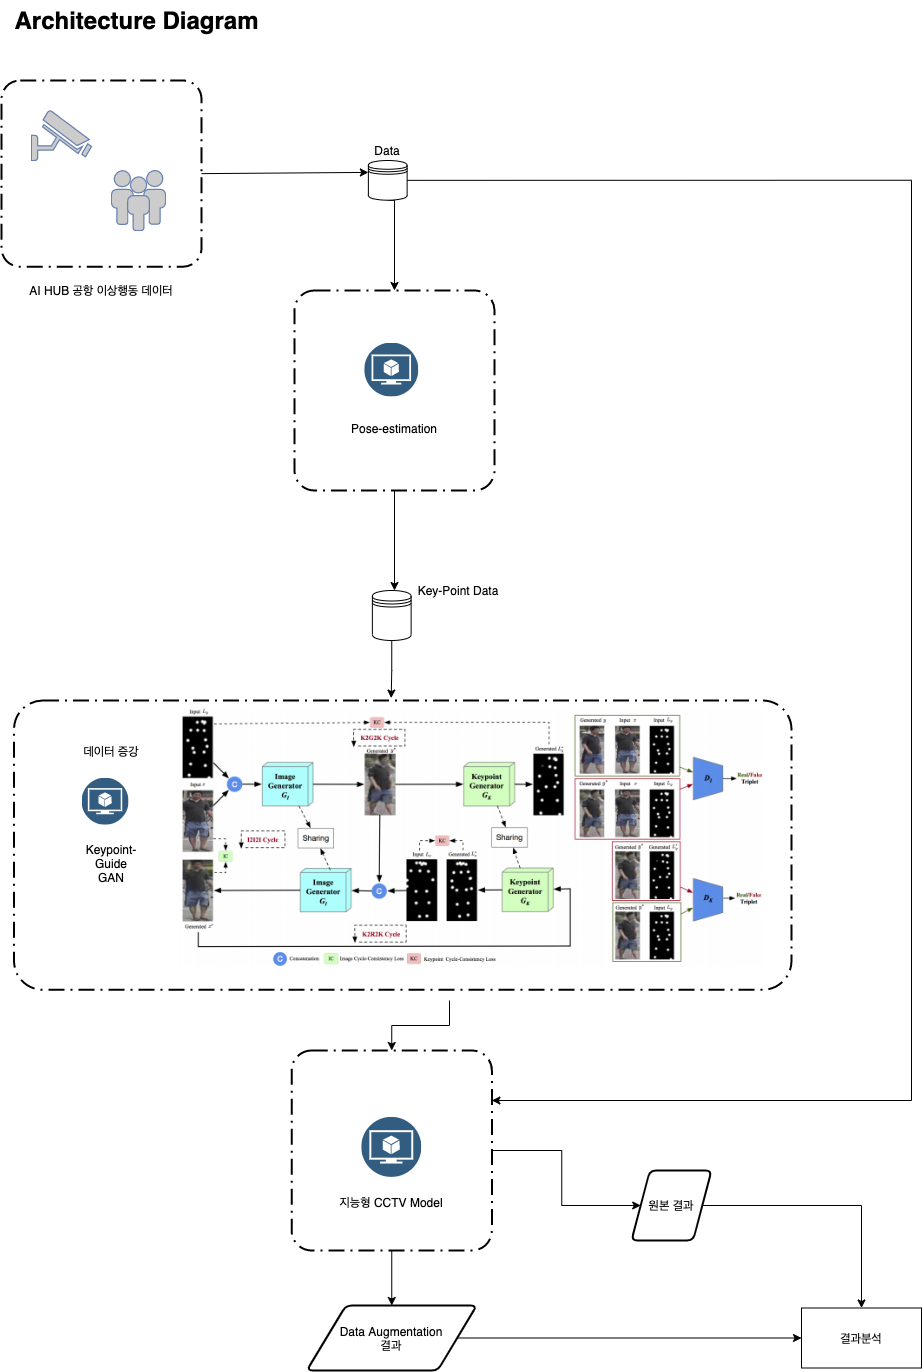

The diagram above was exported from draw.io. Its source (the exported page's mxGraphModel, read from the mxfile embedded in the PNG):
<mxGraphModel dx="2875" dy="2068" grid="1" gridSize="10" guides="1" tooltips="1" connect="1" arrows="1" fold="1" page="1" pageScale="1" pageWidth="583" pageHeight="827" background="#FFFFFF" math="0" shadow="0">
  <root>
    <mxCell id="0" />
    <mxCell id="1" parent="0" />
    <mxCell id="rxWp5QpNsp95NJa4nVqs-2" value="Architecture Diagram" style="text;strokeColor=none;fillColor=none;html=1;fontSize=24;fontStyle=1;verticalAlign=middle;align=center;" vertex="1" parent="1">
      <mxGeometry x="110" y="150" width="270" height="40" as="geometry" />
    </mxCell>
    <mxCell id="rxWp5QpNsp95NJa4nVqs-9" value="" style="fontColor=#0066CC;verticalAlign=top;verticalLabelPosition=bottom;labelPosition=center;align=center;html=1;outlineConnect=0;fillColor=#CCCCCC;strokeColor=#6881B3;gradientColor=none;gradientDirection=north;strokeWidth=2;shape=mxgraph.networks.security_camera;" vertex="1" parent="1">
      <mxGeometry x="140" y="260" width="60" height="50" as="geometry" />
    </mxCell>
    <mxCell id="rxWp5QpNsp95NJa4nVqs-10" value="" style="fontColor=#0066CC;verticalAlign=top;verticalLabelPosition=bottom;labelPosition=center;align=center;html=1;outlineConnect=0;fillColor=#CCCCCC;strokeColor=#6881B3;gradientColor=none;gradientDirection=north;strokeWidth=2;shape=mxgraph.networks.users;" vertex="1" parent="1">
      <mxGeometry x="220" y="320" width="54" height="60" as="geometry" />
    </mxCell>
    <mxCell id="EJ6eiLFlW_vRjNAYooiy-1" value="" style="rounded=1;arcSize=10;dashed=1;fillColor=none;gradientColor=none;dashPattern=8 3 1 3;strokeWidth=2;" vertex="1" parent="1">
      <mxGeometry x="110" y="230" width="200" height="186.25" as="geometry" />
    </mxCell>
    <mxCell id="EJ6eiLFlW_vRjNAYooiy-2" value="AI HUB 공항 이상행동 데이터" style="text;html=1;strokeColor=none;fillColor=none;align=center;verticalAlign=middle;whiteSpace=wrap;rounded=0;" vertex="1" parent="1">
      <mxGeometry x="115" y="430" width="190" height="20" as="geometry" />
    </mxCell>
    <mxCell id="EJ6eiLFlW_vRjNAYooiy-3" value="" style="endArrow=classic;html=1;exitX=1;exitY=0.5;exitDx=0;exitDy=0;entryX=0;entryY=0.3;entryDx=0;entryDy=0;" edge="1" parent="1" source="EJ6eiLFlW_vRjNAYooiy-1" target="EJ6eiLFlW_vRjNAYooiy-46">
      <mxGeometry width="50" height="50" relative="1" as="geometry">
        <mxPoint x="500" y="500" as="sourcePoint" />
        <mxPoint x="350" y="323.12847826086954" as="targetPoint" />
      </mxGeometry>
    </mxCell>
    <mxCell id="EJ6eiLFlW_vRjNAYooiy-4" value="Data" style="text;html=1;strokeColor=none;fillColor=none;align=center;verticalAlign=middle;whiteSpace=wrap;rounded=0;" vertex="1" parent="1">
      <mxGeometry x="469.99" y="290" width="52.5" height="20" as="geometry" />
    </mxCell>
    <mxCell id="EJ6eiLFlW_vRjNAYooiy-86" style="edgeStyle=orthogonalEdgeStyle;rounded=0;orthogonalLoop=1;jettySize=auto;html=1;exitX=0.5;exitY=1;exitDx=0;exitDy=0;entryX=0.5;entryY=0;entryDx=0;entryDy=0;entryPerimeter=0;" edge="1" parent="1" source="EJ6eiLFlW_vRjNAYooiy-46" target="EJ6eiLFlW_vRjNAYooiy-34">
      <mxGeometry relative="1" as="geometry">
        <Array as="points">
          <mxPoint x="503" y="350" />
        </Array>
      </mxGeometry>
    </mxCell>
    <mxCell id="EJ6eiLFlW_vRjNAYooiy-94" style="edgeStyle=orthogonalEdgeStyle;rounded=0;orthogonalLoop=1;jettySize=auto;html=1;exitX=1;exitY=0.5;exitDx=0;exitDy=0;entryX=1;entryY=0.25;entryDx=0;entryDy=0;entryPerimeter=0;" edge="1" parent="1" source="EJ6eiLFlW_vRjNAYooiy-46" target="EJ6eiLFlW_vRjNAYooiy-12">
      <mxGeometry relative="1" as="geometry">
        <Array as="points">
          <mxPoint x="1020" y="330" />
          <mxPoint x="1020" y="1250" />
        </Array>
      </mxGeometry>
    </mxCell>
    <mxCell id="EJ6eiLFlW_vRjNAYooiy-46" value="" style="shape=datastore;whiteSpace=wrap;html=1;" vertex="1" parent="1">
      <mxGeometry x="476.87" y="310" width="38.75" height="39.69" as="geometry" />
    </mxCell>
    <mxCell id="EJ6eiLFlW_vRjNAYooiy-60" value="" style="group" vertex="1" connectable="0" parent="1">
      <mxGeometry x="400.1300000000001" y="1200" width="200.25" height="200" as="geometry" />
    </mxCell>
    <mxCell id="EJ6eiLFlW_vRjNAYooiy-5" value="지능형 CCTV Model" style="text;html=1;strokeColor=none;fillColor=none;align=center;verticalAlign=middle;whiteSpace=wrap;rounded=0;" vertex="1" parent="EJ6eiLFlW_vRjNAYooiy-60">
      <mxGeometry x="45.11999999999989" y="141.87" width="110" height="20" as="geometry" />
    </mxCell>
    <mxCell id="EJ6eiLFlW_vRjNAYooiy-8" value="" style="aspect=fixed;perimeter=ellipsePerimeter;html=1;align=center;shadow=0;dashed=0;fontColor=#4277BB;labelBackgroundColor=#ffffff;fontSize=12;spacingTop=3;image;image=img/lib/ibm/data/model.svg;" vertex="1" parent="EJ6eiLFlW_vRjNAYooiy-60">
      <mxGeometry x="70.11999999999989" y="66.87" width="60" height="60" as="geometry" />
    </mxCell>
    <mxCell id="EJ6eiLFlW_vRjNAYooiy-12" value="" style="points=[[0.25,0,0],[0.5,0,0],[0.75,0,0],[1,0.25,0],[1,0.5,0],[1,0.75,0],[0.75,1,0],[0.5,1,0],[0.25,1,0],[0,0.75,0],[0,0.5,0],[0,0.25,0]];rounded=1;arcSize=10;dashed=1;strokeColor=#000000;fillColor=none;gradientColor=none;dashPattern=8 3 1 3;strokeWidth=2;" vertex="1" parent="EJ6eiLFlW_vRjNAYooiy-60">
      <mxGeometry width="200.25" height="200" as="geometry" />
    </mxCell>
    <mxCell id="EJ6eiLFlW_vRjNAYooiy-77" style="edgeStyle=orthogonalEdgeStyle;rounded=0;orthogonalLoop=1;jettySize=auto;html=1;exitX=1;exitY=0.5;exitDx=0;exitDy=0;entryX=0.5;entryY=0;entryDx=0;entryDy=0;" edge="1" parent="1" source="EJ6eiLFlW_vRjNAYooiy-70" target="EJ6eiLFlW_vRjNAYooiy-76">
      <mxGeometry relative="1" as="geometry" />
    </mxCell>
    <mxCell id="EJ6eiLFlW_vRjNAYooiy-70" value="원본 결과" style="shape=parallelogram;html=1;strokeWidth=2;perimeter=parallelogramPerimeter;whiteSpace=wrap;rounded=1;arcSize=12;size=0.23;" vertex="1" parent="1">
      <mxGeometry x="740" y="1320" width="80" height="70" as="geometry" />
    </mxCell>
    <mxCell id="EJ6eiLFlW_vRjNAYooiy-96" style="edgeStyle=orthogonalEdgeStyle;rounded=0;orthogonalLoop=1;jettySize=auto;html=1;exitX=1;exitY=0.5;exitDx=0;exitDy=0;entryX=0;entryY=0.5;entryDx=0;entryDy=0;" edge="1" parent="1" source="EJ6eiLFlW_vRjNAYooiy-73" target="EJ6eiLFlW_vRjNAYooiy-76">
      <mxGeometry relative="1" as="geometry" />
    </mxCell>
    <mxCell id="EJ6eiLFlW_vRjNAYooiy-73" value="Data Augmentation&lt;br&gt;결과" style="shape=parallelogram;html=1;strokeWidth=2;perimeter=parallelogramPerimeter;whiteSpace=wrap;rounded=1;arcSize=12;size=0.23;" vertex="1" parent="1">
      <mxGeometry x="415.26" y="1455" width="170" height="65" as="geometry" />
    </mxCell>
    <mxCell id="EJ6eiLFlW_vRjNAYooiy-76" value="결과분석" style="rounded=0;whiteSpace=wrap;html=1;" vertex="1" parent="1">
      <mxGeometry x="910" y="1457.5" width="120" height="60" as="geometry" />
    </mxCell>
    <mxCell id="EJ6eiLFlW_vRjNAYooiy-88" style="edgeStyle=orthogonalEdgeStyle;rounded=0;orthogonalLoop=1;jettySize=auto;html=1;" edge="1" parent="1" source="EJ6eiLFlW_vRjNAYooiy-34">
      <mxGeometry relative="1" as="geometry">
        <mxPoint x="503" y="740" as="targetPoint" />
      </mxGeometry>
    </mxCell>
    <mxCell id="EJ6eiLFlW_vRjNAYooiy-26" value="" style="group" vertex="1" connectable="0" parent="1">
      <mxGeometry x="120" y="850" width="790" height="300" as="geometry" />
    </mxCell>
    <mxCell id="EJ6eiLFlW_vRjNAYooiy-17" value="" style="points=[[0.25,0,0],[0.5,0,0],[0.75,0,0],[1,0.25,0],[1,0.5,0],[1,0.75,0],[0.75,1,0],[0.5,1,0],[0.25,1,0],[0,0.75,0],[0,0.5,0],[0,0.25,0]];rounded=1;arcSize=10;dashed=1;strokeColor=#000000;fillColor=none;gradientColor=none;dashPattern=8 3 1 3;strokeWidth=2;" vertex="1" parent="EJ6eiLFlW_vRjNAYooiy-26">
      <mxGeometry x="2.5" width="777.5" height="289.2857142857143" as="geometry" />
    </mxCell>
    <mxCell id="EJ6eiLFlW_vRjNAYooiy-18" value="" style="aspect=fixed;perimeter=ellipsePerimeter;html=1;align=center;shadow=0;dashed=0;fontColor=#4277BB;labelBackgroundColor=#ffffff;fontSize=12;spacingTop=3;image;image=img/lib/ibm/data/model.svg;" vertex="1" parent="EJ6eiLFlW_vRjNAYooiy-26">
      <mxGeometry x="70.5" y="77.67857142857142" width="47.36329344590671" height="47.36329344590671" as="geometry" />
    </mxCell>
    <mxCell id="EJ6eiLFlW_vRjNAYooiy-19" value="Keypoint- Guide GAN" style="text;html=1;strokeColor=none;fillColor=none;align=center;verticalAlign=middle;whiteSpace=wrap;rounded=0;" vertex="1" parent="EJ6eiLFlW_vRjNAYooiy-26">
      <mxGeometry x="70" y="152.6785714285714" width="60" height="21.42857142857142" as="geometry" />
    </mxCell>
    <mxCell id="EJ6eiLFlW_vRjNAYooiy-22" value="데이터 증강" style="text;html=1;strokeColor=none;fillColor=none;align=center;verticalAlign=middle;whiteSpace=wrap;rounded=0;" vertex="1" parent="EJ6eiLFlW_vRjNAYooiy-26">
      <mxGeometry x="70" y="40.17857142857142" width="60" height="21.42857142857142" as="geometry" />
    </mxCell>
    <mxCell id="EJ6eiLFlW_vRjNAYooiy-51" value="&lt;meta charset=&quot;utf-8&quot;&gt;&lt;b style=&quot;font-weight: normal&quot; id=&quot;docs-internal-guid-61f080a4-7fff-7c89-8fcb-7f8e49fd4b6a&quot;&gt;&lt;span style=&quot;font-size: 10pt; font-family: &amp;quot;malgun gothic&amp;quot;; color: rgb(0, 0, 0); background-color: transparent; font-weight: 400; font-style: normal; font-variant: normal; text-decoration: none; vertical-align: baseline;&quot;&gt;&lt;span style=&quot;border: none ; display: inline-block ; overflow: hidden ; width: 587px ; height: 260px&quot;&gt;&lt;img src=&quot;https://lh5.googleusercontent.com/NFyP1IZBSkLaK0AOdsofj1r7-dpAHXWith00ldn_NrRsW67BPdODNqW-EhBN0KWNDxDKrJioFoWN4HWWrWGwZEF8Jemcj3fYJSMGejGk51qNNtKegCYOlzW9hXJ2SROmTC5KsBM&quot; width=&quot;587&quot; height=&quot;260&quot; style=&quot;margin-left: 0px ; margin-top: 0px&quot;&gt;&lt;/span&gt;&lt;/span&gt;&lt;/b&gt;" style="text;whiteSpace=wrap;html=1;" vertex="1" parent="EJ6eiLFlW_vRjNAYooiy-26">
      <mxGeometry x="163" width="550" height="300.00000000000006" as="geometry" />
    </mxCell>
    <mxCell id="EJ6eiLFlW_vRjNAYooiy-90" style="edgeStyle=orthogonalEdgeStyle;rounded=0;orthogonalLoop=1;jettySize=auto;html=1;exitX=0.5;exitY=1;exitDx=0;exitDy=0;entryX=0.394;entryY=-0.008;entryDx=0;entryDy=0;entryPerimeter=0;" edge="1" parent="1" source="EJ6eiLFlW_vRjNAYooiy-49" target="EJ6eiLFlW_vRjNAYooiy-51">
      <mxGeometry relative="1" as="geometry" />
    </mxCell>
    <mxCell id="EJ6eiLFlW_vRjNAYooiy-49" value="" style="shape=datastore;whiteSpace=wrap;html=1;" vertex="1" parent="1">
      <mxGeometry x="480.88" y="740" width="38.75" height="50" as="geometry" />
    </mxCell>
    <mxCell id="EJ6eiLFlW_vRjNAYooiy-48" value="Key-Point Data" style="text;html=1;strokeColor=none;fillColor=none;align=center;verticalAlign=middle;whiteSpace=wrap;rounded=0;" vertex="1" parent="1">
      <mxGeometry x="522.49" y="730" width="90" height="20" as="geometry" />
    </mxCell>
    <mxCell id="EJ6eiLFlW_vRjNAYooiy-34" value="" style="points=[[0.25,0,0],[0.5,0,0],[0.75,0,0],[1,0.25,0],[1,0.5,0],[1,0.75,0],[0.75,1,0],[0.5,1,0],[0.25,1,0],[0,0.75,0],[0,0.5,0],[0,0.25,0]];rounded=1;arcSize=10;dashed=1;strokeColor=#000000;fillColor=none;gradientColor=none;dashPattern=8 3 1 3;strokeWidth=2;" vertex="1" parent="1">
      <mxGeometry x="403" y="440" width="200" height="200" as="geometry" />
    </mxCell>
    <mxCell id="EJ6eiLFlW_vRjNAYooiy-35" value="" style="aspect=fixed;perimeter=ellipsePerimeter;html=1;align=center;shadow=0;dashed=0;fontColor=#4277BB;labelBackgroundColor=#ffffff;fontSize=12;spacingTop=3;image;image=img/lib/ibm/data/model.svg;" vertex="1" parent="1">
      <mxGeometry x="473.25" y="492.5" width="54" height="54" as="geometry" />
    </mxCell>
    <mxCell id="EJ6eiLFlW_vRjNAYooiy-36" value="Pose-estimation" style="text;html=1;strokeColor=none;fillColor=none;align=center;verticalAlign=middle;whiteSpace=wrap;rounded=0;" vertex="1" parent="1">
      <mxGeometry x="457.62" y="567.5" width="90.25" height="20" as="geometry" />
    </mxCell>
    <mxCell id="EJ6eiLFlW_vRjNAYooiy-91" style="edgeStyle=orthogonalEdgeStyle;rounded=0;orthogonalLoop=1;jettySize=auto;html=1;exitX=0.5;exitY=1;exitDx=0;exitDy=0;entryX=0.5;entryY=0;entryDx=0;entryDy=0;entryPerimeter=0;" edge="1" parent="1" source="EJ6eiLFlW_vRjNAYooiy-51" target="EJ6eiLFlW_vRjNAYooiy-12">
      <mxGeometry relative="1" as="geometry" />
    </mxCell>
    <mxCell id="EJ6eiLFlW_vRjNAYooiy-92" style="edgeStyle=orthogonalEdgeStyle;rounded=0;orthogonalLoop=1;jettySize=auto;html=1;exitX=0.5;exitY=1;exitDx=0;exitDy=0;exitPerimeter=0;entryX=0.5;entryY=0;entryDx=0;entryDy=0;" edge="1" parent="1" source="EJ6eiLFlW_vRjNAYooiy-12" target="EJ6eiLFlW_vRjNAYooiy-73">
      <mxGeometry relative="1" as="geometry" />
    </mxCell>
    <mxCell id="EJ6eiLFlW_vRjNAYooiy-95" style="edgeStyle=orthogonalEdgeStyle;rounded=0;orthogonalLoop=1;jettySize=auto;html=1;entryX=0;entryY=0.5;entryDx=0;entryDy=0;" edge="1" parent="1" source="EJ6eiLFlW_vRjNAYooiy-12" target="EJ6eiLFlW_vRjNAYooiy-70">
      <mxGeometry relative="1" as="geometry" />
    </mxCell>
  </root>
</mxGraphModel>